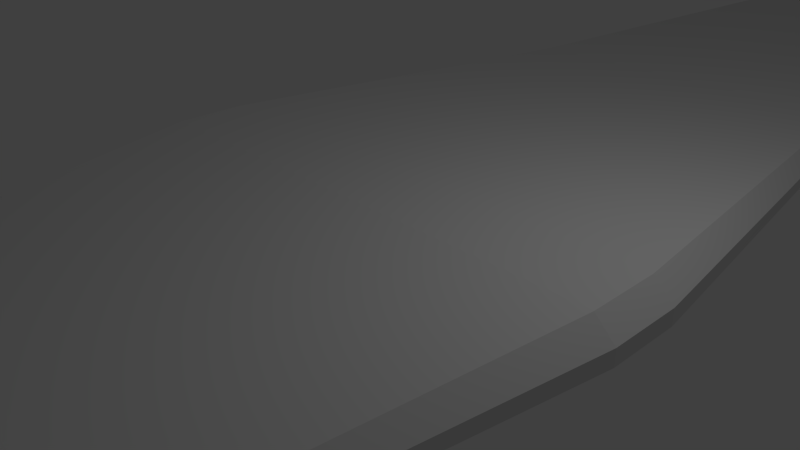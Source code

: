 # Source: 2.blend  (saved by Blender 2.71.0; exported with 4.5.12 LTS)
import bpy
from mathutils import Matrix  # noqa: F401  (used for matrix-valued properties, if any)

bpy.ops.wm.read_factory_settings(use_empty=True)
scene = bpy.context.scene
scene.name = 'Scene'

# ---- collections
col_collection_1 = bpy.data.collections.new('Collection 1'); scene.collection.children.link(col_collection_1)

# ---- materials (node trees are filled in below, after node groups)
mat_material = bpy.data.materials.new('Material')
mat_material.alpha_threshold = 0.0
mat_material.use_transparent_shadow = False
mat_material.roughness = 0.5
mat_material.line_color = (0.0, 0.0, 0.0, 1.0)

# ---- material node trees

# ---- world
world_world = bpy.data.worlds.new('World'); scene.world = world_world
world_world.color = (0.05088, 0.05088, 0.05088)
world_world.use_sun_shadow = False
world_world.sun_shadow_jitter_overblur = 0.0
world_world.cycles.sampling_method = 'MANUAL'
world_world.cycles.sample_map_resolution = 256

# ---- cameras
cam_camera = bpy.data.cameras.new('Camera')
cam_camera.clip_end = 100.0
cam_camera.lens = 35.0
cam_camera.sensor_width = 32.0
cam_camera.sensor_height = 18.0
cam_camera.ortho_scale = 7.314
cam_camera.dof.focus_distance = 0.0
cam_camera.dof.aperture_fstop = 128.0

# ---- lights
light_lamp = bpy.data.lights.new('Lamp', 'POINT')
light_lamp.transmission_factor = 0.0
light_lamp.cutoff_distance = 30.0
light_lamp.energy = 100.0
light_lamp.shadow_buffer_clip_start = 1.001
light_lamp.shadow_soft_size = 0.1
light_lamp.shadow_maximum_resolution = 0.006
light_lamp.use_absolute_resolution = True
light_lamp.cycles.use_multiple_importance_sampling = False

# ---- meshes
me_cube = bpy.data.meshes.new('Cube')
me_cube.from_pydata([(0.8235, 7.131, -0.4993), (0.865, -7.733, -0.4744), (0.6542, 0.5, -1.0), (0.6542, -5.96e-08, -1.0), (0.6542, -0.5, -1.0), (0.7235, 7.131, -0.4993), (0.0, 7.131, -0.4993), (1.048, 7.131, -0.1749), (1.048, 7.131, 0.1494), (2.952, 7.131, 0.4737), (0.7818, -7.733, -0.4744), (0.0, -7.733, -0.4744), (1.051, -7.733, -0.2047), (1.051, -7.733, 0.06493), (2.635, -7.733, 0.3346), (0.7235, 7.131, 0.798), (0.0, 7.131, 0.798), (0.7818, -7.733, 0.6043), (0.0, -7.733, 0.6043), (0.5, 0.5, -1.0), (1.192e-07, 0.5, -1.0), (0.5, 2.98e-08, -1.0), (2.98e-08, 1.192e-07, -1.0), (0.5, -0.5, -1.0), (0.0, -0.5, -1.0), (0.5, 0.5, 1.0), (0.5, -4.172e-07, 1.0), (0.5, -0.5, 1.0), (4.47e-08, 0.5, 1.0), (-1.49e-07, -2.086e-07, 1.0), (-3.427e-07, -0.5, 1.0), (1.0, 0.5, -0.5), (1.0, -1.788e-07, -0.5), (1.0, -0.5, -0.5), (1.0, 0.5, 0.0), (1.0, -2.98e-07, 0.0), (1.0, -0.5, 0.0), (3.936, 0.5, 0.5), (3.936, -4.172e-07, 0.5), (3.936, -0.5, 0.5), (0.7818, -7.733, -0.2047), (0.0, -7.733, -0.2047), (0.7818, -7.733, 0.06493), (0.0, -7.733, 0.06493), (0.7818, -7.733, 0.3346), (0.0, -7.733, 0.3346), (0.0, 26.96, 0.7078), (0.0, 26.96, -0.03229), (0.8465, 26.96, 0.7078), (0.9959, 26.96, 0.1527), (1.873, 26.96, 0.5227), (0.8465, 26.96, -0.03229), (2.952, 7.131, 0.5719), (2.635, -7.733, 0.4163), (3.936, 0.5, 0.6515), (3.936, -4.533e-07, 0.6515), (3.936, -0.5, 0.6515), (0.7818, -7.733, 0.4163), (0.0, -7.733, 0.4163), (0.9959, 26.96, 0.3377), (0.8926, 26.96, -0.03229), (2.773, 7.131, 0.798), (2.952, 7.131, 0.6188), (2.635, -7.733, 0.4552), (2.486, -7.733, 0.6043), (3.936, 0.5, 0.7237), (3.66, 0.5, 1.0), (3.936, -4.706e-07, 0.7237), (3.66, -5.269e-07, 1.0), (3.66, -0.5, 1.0), (3.936, -0.5, 0.7237), (0.8926, 19.16, -0.03229), (0.8465, 19.16, -0.03229), (0.0, 19.16, -0.03229), (0.9959, 19.16, 0.1527), (0.9959, 19.16, 0.3377), (1.873, 19.16, 0.5227), (0.8465, 19.16, 0.7078), (0.0, 19.16, 0.7078), (1.873, 19.16, 0.5788), (1.79, 19.16, 0.7078), (1.873, 19.16, 0.6055), (0.8465, 26.96, 0.5227), (0.0, 26.96, 0.5227), (0.8465, 26.96, 0.3377), (0.0, 26.96, 0.3377), (0.8465, 26.96, 0.1527), (0.0, 26.96, 0.1527), (1.873, 26.96, 0.5788), (0.8465, 26.96, 0.5788), (0.0, 26.96, 0.5788), (1.79, 26.96, 0.7078), (1.873, 26.96, 0.6055)], [], [(69, 27, 17, 64), (0, 2, 19, 5), (5, 19, 20, 6), (2, 3, 21, 19), (19, 21, 22, 20), (3, 4, 23, 21), (21, 23, 24, 22), (4, 1, 10, 23), (23, 10, 11, 24), (53, 63, 64, 17, 57), (27, 30, 18, 17), (56, 70, 63, 53), (55, 67, 70, 56), (15, 16, 28, 25), (25, 28, 29, 26), (26, 29, 30, 27), (4, 33, 12, 1), (33, 36, 13, 12), (36, 39, 14, 13), (0, 7, 31, 2), (2, 31, 32, 3), (3, 32, 33, 4), (7, 8, 34, 31), (31, 34, 35, 32), (32, 35, 36, 33), (8, 9, 37, 34), (34, 37, 38, 35), (35, 38, 39, 36), (61, 15, 25, 66), (66, 25, 26, 68), (68, 26, 27, 69), (1, 12, 40, 10), (10, 40, 41, 11), (12, 13, 42, 40), (40, 42, 43, 41), (13, 14, 44, 42), (42, 44, 45, 43), (54, 65, 67, 55), (57, 17, 18, 58), (7, 0, 71, 74), (62, 52, 79, 81), (8, 7, 74, 75), (9, 8, 75, 76), (52, 9, 76, 79), (61, 62, 81, 80), (0, 5, 72, 71), (16, 15, 77, 78), (39, 56, 53, 14), (9, 52, 54, 37), (37, 54, 55, 38), (38, 55, 56, 39), (14, 53, 57, 44), (44, 57, 58, 45), (52, 62, 65, 54), (5, 6, 73, 72), (69, 64, 63, 70), (65, 62, 61, 66), (67, 65, 66, 68), (70, 67, 68, 69), (15, 61, 80, 77), (72, 73, 47, 51), (77, 80, 91, 48), (74, 71, 60, 49), (81, 79, 88, 92), (75, 74, 49, 59), (76, 75, 59, 50), (71, 72, 51, 60), (78, 77, 48, 46), (79, 76, 50, 88), (80, 81, 92, 91), (88, 50, 82, 89), (89, 82, 83, 90), (50, 59, 84, 82), (82, 84, 85, 83), (59, 49, 86, 84), (84, 86, 87, 85), (49, 60, 51, 86), (86, 51, 47, 87), (48, 89, 90, 46), (91, 92, 88, 89, 48)])
me_cube.materials.append(mat_material)
me_cube.use_remesh_preserve_volume = False
me_cube.use_remesh_preserve_attributes = False
me_cube.use_mirror_vertex_groups = False
me_cube.update()

# ---- objects
ob_cube = bpy.data.objects.new('Cube', me_cube)
ob_lamp = bpy.data.objects.new('Lamp', light_lamp)
ob_camera = bpy.data.objects.new('Camera', cam_camera)

# ---- transforms, parenting, visibility, modifiers, constraints
ob_cube.location = (0.0, 0.0, 0.0)
ob_cube.lock_rotations_4d = False
ob_cube.empty_display_type = 'ARROWS'
ob_cube.lineart.crease_threshold = 0.0
_m = ob_cube.modifiers.new('Mirror', 'MIRROR')
_m.use_clip = True
ob_lamp.location = (4.076, 1.005, 5.904)
ob_lamp.rotation_euler = (0.6503, 0.05522, 1.866)
ob_lamp.lock_rotations_4d = False
ob_lamp.empty_display_type = 'ARROWS'
ob_lamp.color = (0.0, 0.0, 0.0, 0.0)
ob_lamp.lineart.crease_threshold = 0.0
ob_camera.location = (7.481, -6.508, 5.344)
ob_camera.rotation_euler = (1.109, 0.01082, 0.8149)
ob_camera.lock_rotations_4d = False
ob_camera.empty_display_type = 'ARROWS'
ob_camera.color = (0.0, 0.0, 0.0, 0.0)
ob_camera.display_type = 'WIRE'
ob_camera.lineart.crease_threshold = 0.0

# ---- collection membership
col_collection_1.objects.link(ob_cube)
col_collection_1.objects.link(ob_lamp)
col_collection_1.objects.link(ob_camera)

# ---- scene / render settings (as saved in the file)
scene.camera = ob_camera
scene.frame_start = 1; scene.frame_end = 250; scene.frame_set(1)
scene.render.engine = 'BLENDER_EEVEE_NEXT'
scene.render.resolution_percentage = 50
scene.render.dither_intensity = 0.0
scene.cycles.use_denoising = False
scene.cycles.samples = 10
scene.cycles.sampling_pattern = 'TABULATED_SOBOL'
scene.cycles.light_sampling_threshold = 0.0
scene.cycles.use_adaptive_sampling = False
scene.cycles.use_light_tree = False
scene.cycles.blur_glossy = 0.0
scene.cycles.volume_bounces = 1
scene.cycles.pixel_filter_type = 'GAUSSIAN'
scene.cycles.sample_clamp_indirect = 0.0
scene.view_settings.view_transform = 'Standard'
bpy.context.view_layer.update()
